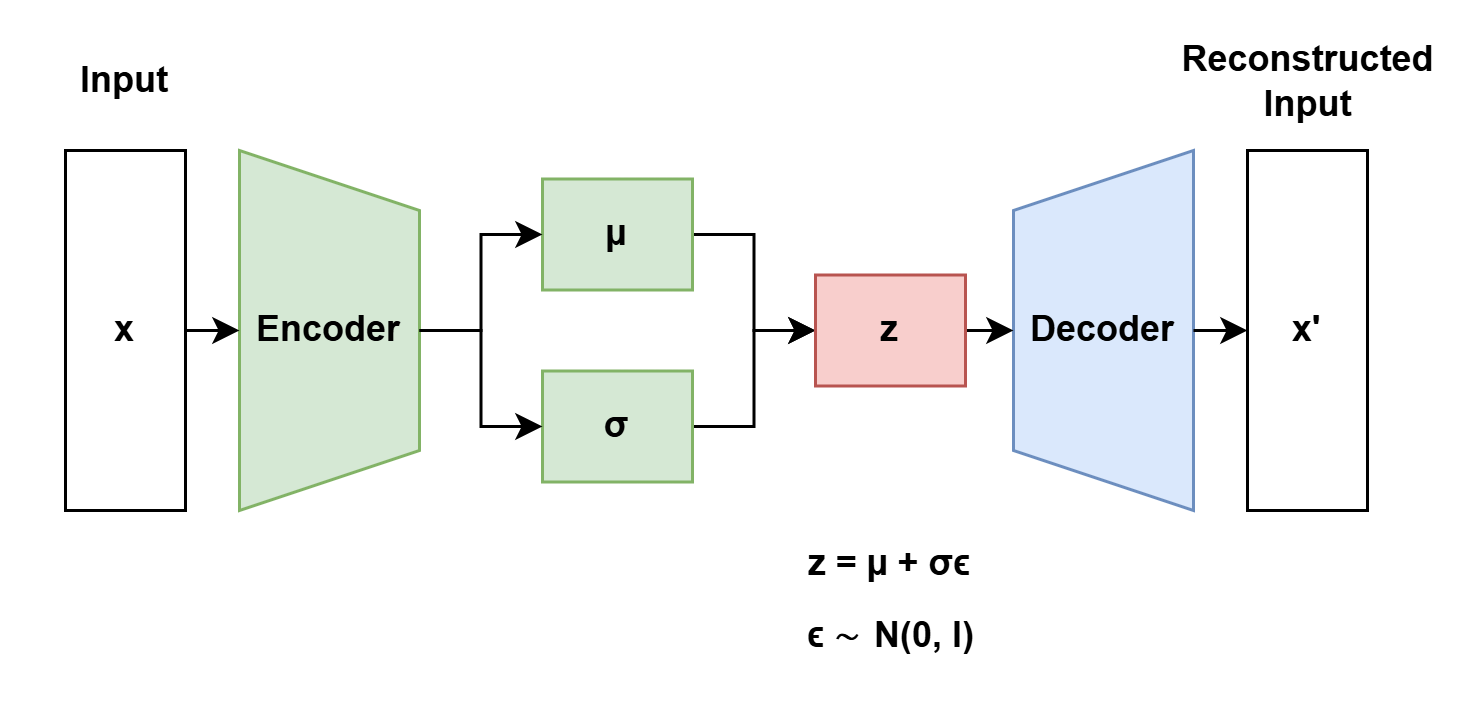

The diagram above was exported from draw.io. Its source (the exported page's mxGraphModel, read from the mxfile embedded in the PNG):
<mxGraphModel dx="1605" dy="785" grid="0" gridSize="10" guides="1" tooltips="1" connect="1" arrows="1" fold="1" page="0" pageScale="1" pageWidth="827" pageHeight="1169" background="none" math="1" shadow="0">
  <root>
    <mxCell id="X5NqExCQtvZxIxQ7pmgY-0" />
    <mxCell id="1" parent="X5NqExCQtvZxIxQ7pmgY-0" />
    <mxCell id="SpIGOOGZVfXzxtMbkeHO-2" value="" style="shape=trapezoid;perimeter=trapezoidPerimeter;whiteSpace=wrap;html=1;fixedSize=1;rotation=90;fillColor=#d5e8d4;strokeColor=#82b366;" parent="1" vertex="1">
      <mxGeometry x="-637" y="364" width="120" height="60" as="geometry" />
    </mxCell>
    <mxCell id="SpIGOOGZVfXzxtMbkeHO-28" style="edgeStyle=orthogonalEdgeStyle;rounded=0;orthogonalLoop=1;jettySize=auto;html=1;exitX=1;exitY=0.5;exitDx=0;exitDy=0;entryX=0;entryY=0.5;entryDx=0;entryDy=0;" parent="1" source="SpIGOOGZVfXzxtMbkeHO-4" target="SpIGOOGZVfXzxtMbkeHO-16" edge="1">
      <mxGeometry relative="1" as="geometry" />
    </mxCell>
    <mxCell id="SpIGOOGZVfXzxtMbkeHO-4" value="&lt;b&gt;x&lt;/b&gt;" style="rounded=0;whiteSpace=wrap;html=1;" parent="1" vertex="1">
      <mxGeometry x="-665" y="334" width="40" height="120" as="geometry" />
    </mxCell>
    <mxCell id="SpIGOOGZVfXzxtMbkeHO-6" value="" style="shape=trapezoid;perimeter=trapezoidPerimeter;whiteSpace=wrap;html=1;fixedSize=1;rotation=-90;fillColor=#dae8fc;strokeColor=#6c8ebf;" parent="1" vertex="1">
      <mxGeometry x="-379" y="364" width="120" height="60" as="geometry" />
    </mxCell>
    <mxCell id="SpIGOOGZVfXzxtMbkeHO-7" value="&lt;b&gt;x'&lt;/b&gt;" style="rounded=0;whiteSpace=wrap;html=1;" parent="1" vertex="1">
      <mxGeometry x="-271" y="334" width="40" height="120" as="geometry" />
    </mxCell>
    <mxCell id="SpIGOOGZVfXzxtMbkeHO-23" style="edgeStyle=orthogonalEdgeStyle;rounded=0;orthogonalLoop=1;jettySize=auto;html=1;exitX=1;exitY=0.5;exitDx=0;exitDy=0;entryX=0;entryY=0.5;entryDx=0;entryDy=0;" parent="1" source="SpIGOOGZVfXzxtMbkeHO-8" target="SpIGOOGZVfXzxtMbkeHO-13" edge="1">
      <mxGeometry relative="1" as="geometry" />
    </mxCell>
    <mxCell id="SpIGOOGZVfXzxtMbkeHO-8" value="&lt;font size=&quot;1&quot; style=&quot;&quot;&gt;&lt;span style=&quot;text-align: start; font-size: 12px;&quot;&gt;&lt;b style=&quot;&quot;&gt;µ&lt;/b&gt;&lt;/span&gt;&lt;/font&gt;" style="rounded=0;whiteSpace=wrap;html=1;fillColor=#d5e8d4;strokeColor=#82b366;" parent="1" vertex="1">
      <mxGeometry x="-506" y="343.5" width="50" height="37" as="geometry" />
    </mxCell>
    <mxCell id="SpIGOOGZVfXzxtMbkeHO-24" style="edgeStyle=orthogonalEdgeStyle;rounded=0;orthogonalLoop=1;jettySize=auto;html=1;exitX=1;exitY=0.5;exitDx=0;exitDy=0;entryX=0;entryY=0.5;entryDx=0;entryDy=0;" parent="1" source="SpIGOOGZVfXzxtMbkeHO-10" target="SpIGOOGZVfXzxtMbkeHO-13" edge="1">
      <mxGeometry relative="1" as="geometry" />
    </mxCell>
    <mxCell id="SpIGOOGZVfXzxtMbkeHO-10" value="&lt;font style=&quot;font-size: 12px;&quot;&gt;&lt;b&gt;σ&lt;/b&gt;&lt;/font&gt;" style="rounded=0;whiteSpace=wrap;html=1;fillColor=#d5e8d4;strokeColor=#82b366;" parent="1" vertex="1">
      <mxGeometry x="-506" y="407.5" width="50" height="37" as="geometry" />
    </mxCell>
    <mxCell id="SpIGOOGZVfXzxtMbkeHO-25" style="edgeStyle=orthogonalEdgeStyle;rounded=0;orthogonalLoop=1;jettySize=auto;html=1;exitX=1;exitY=0.5;exitDx=0;exitDy=0;entryX=0;entryY=0.5;entryDx=0;entryDy=0;" parent="1" source="SpIGOOGZVfXzxtMbkeHO-13" target="SpIGOOGZVfXzxtMbkeHO-17" edge="1">
      <mxGeometry relative="1" as="geometry" />
    </mxCell>
    <mxCell id="SpIGOOGZVfXzxtMbkeHO-13" value="&lt;font size=&quot;1&quot; style=&quot;&quot;&gt;&lt;span style=&quot;text-align: start; font-size: 12px;&quot;&gt;&lt;b style=&quot;&quot;&gt;z&lt;/b&gt;&lt;/span&gt;&lt;/font&gt;" style="rounded=0;whiteSpace=wrap;html=1;fillColor=#f8cecc;strokeColor=#b85450;" parent="1" vertex="1">
      <mxGeometry x="-415" y="375.5" width="50" height="37" as="geometry" />
    </mxCell>
    <mxCell id="SpIGOOGZVfXzxtMbkeHO-20" style="edgeStyle=orthogonalEdgeStyle;rounded=0;orthogonalLoop=1;jettySize=auto;html=1;exitX=1;exitY=0.5;exitDx=0;exitDy=0;entryX=0;entryY=0.5;entryDx=0;entryDy=0;" parent="1" source="SpIGOOGZVfXzxtMbkeHO-16" target="SpIGOOGZVfXzxtMbkeHO-8" edge="1">
      <mxGeometry relative="1" as="geometry" />
    </mxCell>
    <mxCell id="SpIGOOGZVfXzxtMbkeHO-22" style="edgeStyle=orthogonalEdgeStyle;rounded=0;orthogonalLoop=1;jettySize=auto;html=1;exitX=1;exitY=0.5;exitDx=0;exitDy=0;entryX=0;entryY=0.5;entryDx=0;entryDy=0;" parent="1" source="SpIGOOGZVfXzxtMbkeHO-16" target="SpIGOOGZVfXzxtMbkeHO-10" edge="1">
      <mxGeometry relative="1" as="geometry" />
    </mxCell>
    <mxCell id="SpIGOOGZVfXzxtMbkeHO-16" value="&lt;b&gt;Encoder&lt;/b&gt;" style="text;html=1;strokeColor=none;fillColor=none;align=center;verticalAlign=middle;whiteSpace=wrap;rounded=0;" parent="1" vertex="1">
      <mxGeometry x="-607" y="379" width="60" height="30" as="geometry" />
    </mxCell>
    <mxCell id="SpIGOOGZVfXzxtMbkeHO-26" style="edgeStyle=orthogonalEdgeStyle;rounded=0;orthogonalLoop=1;jettySize=auto;html=1;exitX=1;exitY=0.5;exitDx=0;exitDy=0;entryX=0;entryY=0.5;entryDx=0;entryDy=0;" parent="1" source="SpIGOOGZVfXzxtMbkeHO-17" target="SpIGOOGZVfXzxtMbkeHO-7" edge="1">
      <mxGeometry relative="1" as="geometry" />
    </mxCell>
    <mxCell id="SpIGOOGZVfXzxtMbkeHO-17" value="&lt;b&gt;Decoder&lt;/b&gt;" style="text;html=1;strokeColor=none;fillColor=none;align=center;verticalAlign=middle;whiteSpace=wrap;rounded=0;" parent="1" vertex="1">
      <mxGeometry x="-349" y="379" width="60" height="30" as="geometry" />
    </mxCell>
    <mxCell id="SpIGOOGZVfXzxtMbkeHO-29" value="&lt;font style=&quot;font-size: 12px;&quot;&gt;&lt;b&gt;&lt;font style=&quot;font-size: 12px;&quot;&gt;z =&amp;nbsp;µ +&amp;nbsp;σ&lt;/font&gt;ϵ&lt;/b&gt;&lt;/font&gt;" style="text;html=1;strokeColor=none;fillColor=none;align=center;verticalAlign=middle;whiteSpace=wrap;rounded=0;" parent="1" vertex="1">
      <mxGeometry x="-429" y="457" width="78" height="30" as="geometry" />
    </mxCell>
    <mxCell id="SpIGOOGZVfXzxtMbkeHO-30" value="&lt;font style=&quot;font-size: 12px;&quot;&gt;&lt;b&gt;ϵ ∼ N(0, I)&lt;/b&gt;&lt;/font&gt;" style="text;html=1;strokeColor=none;fillColor=none;align=center;verticalAlign=middle;whiteSpace=wrap;rounded=0;" parent="1" vertex="1">
      <mxGeometry x="-433.5" y="481" width="87" height="30" as="geometry" />
    </mxCell>
    <mxCell id="SpIGOOGZVfXzxtMbkeHO-31" value="&lt;b&gt;Input&lt;/b&gt;" style="text;html=1;strokeColor=none;fillColor=none;align=center;verticalAlign=middle;whiteSpace=wrap;rounded=0;" parent="1" vertex="1">
      <mxGeometry x="-675" y="296" width="60" height="30" as="geometry" />
    </mxCell>
    <mxCell id="SpIGOOGZVfXzxtMbkeHO-32" value="&lt;b&gt;Reconstructed Input&lt;/b&gt;" style="text;html=1;strokeColor=none;fillColor=none;align=center;verticalAlign=middle;whiteSpace=wrap;rounded=0;" parent="1" vertex="1">
      <mxGeometry x="-298.5" y="296" width="95" height="30" as="geometry" />
    </mxCell>
  </root>
</mxGraphModel>